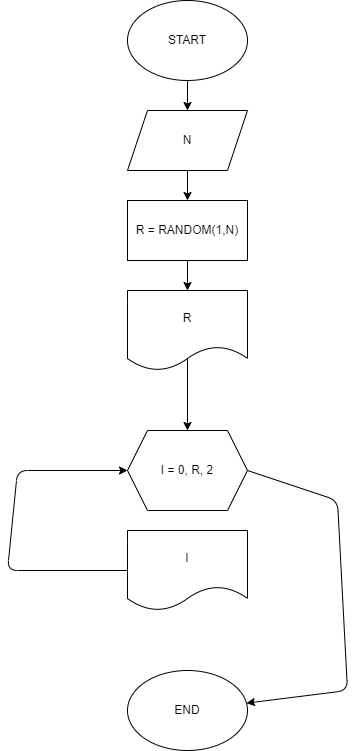

The diagram above was exported from draw.io. Its source (the exported page's mxGraphModel, read from the mxfile embedded in the PNG):
<mxGraphModel dx="478" dy="253" grid="1" gridSize="10" guides="1" tooltips="1" connect="1" arrows="1" fold="1" page="1" pageScale="1" pageWidth="827" pageHeight="1169" math="0" shadow="0">
  <root>
    <mxCell id="0" />
    <mxCell id="1" parent="0" />
    <mxCell id="5" style="edgeStyle=none;html=1;exitX=0.5;exitY=1;exitDx=0;exitDy=0;" parent="1" source="2" target="4" edge="1">
      <mxGeometry relative="1" as="geometry" />
    </mxCell>
    <mxCell id="2" value="START" style="ellipse;whiteSpace=wrap;html=1;" parent="1" vertex="1">
      <mxGeometry x="180" y="60" width="120" height="80" as="geometry" />
    </mxCell>
    <mxCell id="8" style="edgeStyle=none;html=1;exitX=0.5;exitY=1;exitDx=0;exitDy=0;" parent="1" source="3" target="7" edge="1">
      <mxGeometry relative="1" as="geometry" />
    </mxCell>
    <mxCell id="3" value="R = RANDOM(1,N)" style="rounded=0;whiteSpace=wrap;html=1;" parent="1" vertex="1">
      <mxGeometry x="180" y="260" width="120" height="60" as="geometry" />
    </mxCell>
    <mxCell id="6" style="edgeStyle=none;html=1;exitX=0.5;exitY=1;exitDx=0;exitDy=0;" parent="1" source="4" target="3" edge="1">
      <mxGeometry relative="1" as="geometry" />
    </mxCell>
    <mxCell id="4" value="N" style="shape=parallelogram;perimeter=parallelogramPerimeter;whiteSpace=wrap;html=1;fixedSize=1;" parent="1" vertex="1">
      <mxGeometry x="180" y="170" width="120" height="60" as="geometry" />
    </mxCell>
    <mxCell id="11" style="edgeStyle=none;html=1;exitX=0;exitY=0.5;exitDx=0;exitDy=0;entryX=0.5;entryY=0;entryDx=0;entryDy=0;" edge="1" parent="1" source="7" target="10">
      <mxGeometry relative="1" as="geometry">
        <Array as="points">
          <mxPoint x="240" y="410" />
        </Array>
      </mxGeometry>
    </mxCell>
    <mxCell id="7" value="R" style="shape=document;whiteSpace=wrap;html=1;boundedLbl=1;" parent="1" vertex="1">
      <mxGeometry x="180" y="350" width="120" height="80" as="geometry" />
    </mxCell>
    <mxCell id="9" value="END" style="ellipse;whiteSpace=wrap;html=1;" parent="1" vertex="1">
      <mxGeometry x="180" y="730" width="120" height="80" as="geometry" />
    </mxCell>
    <mxCell id="14" style="edgeStyle=none;html=1;exitX=1;exitY=0.5;exitDx=0;exitDy=0;" edge="1" parent="1" source="10" target="9">
      <mxGeometry relative="1" as="geometry">
        <Array as="points">
          <mxPoint x="390" y="560" />
          <mxPoint x="400" y="750" />
        </Array>
      </mxGeometry>
    </mxCell>
    <mxCell id="10" value="I = 0, R, 2" style="shape=hexagon;perimeter=hexagonPerimeter2;whiteSpace=wrap;html=1;fixedSize=1;" vertex="1" parent="1">
      <mxGeometry x="180" y="490" width="120" height="80" as="geometry" />
    </mxCell>
    <mxCell id="13" style="edgeStyle=none;html=1;exitX=0;exitY=0.5;exitDx=0;exitDy=0;entryX=0;entryY=0.5;entryDx=0;entryDy=0;" edge="1" parent="1" source="12" target="10">
      <mxGeometry relative="1" as="geometry">
        <mxPoint x="110" y="620" as="targetPoint" />
        <Array as="points">
          <mxPoint x="60" y="630" />
          <mxPoint x="70" y="530" />
        </Array>
      </mxGeometry>
    </mxCell>
    <mxCell id="12" value="I" style="shape=document;whiteSpace=wrap;html=1;boundedLbl=1;" vertex="1" parent="1">
      <mxGeometry x="180" y="590" width="120" height="80" as="geometry" />
    </mxCell>
  </root>
</mxGraphModel>